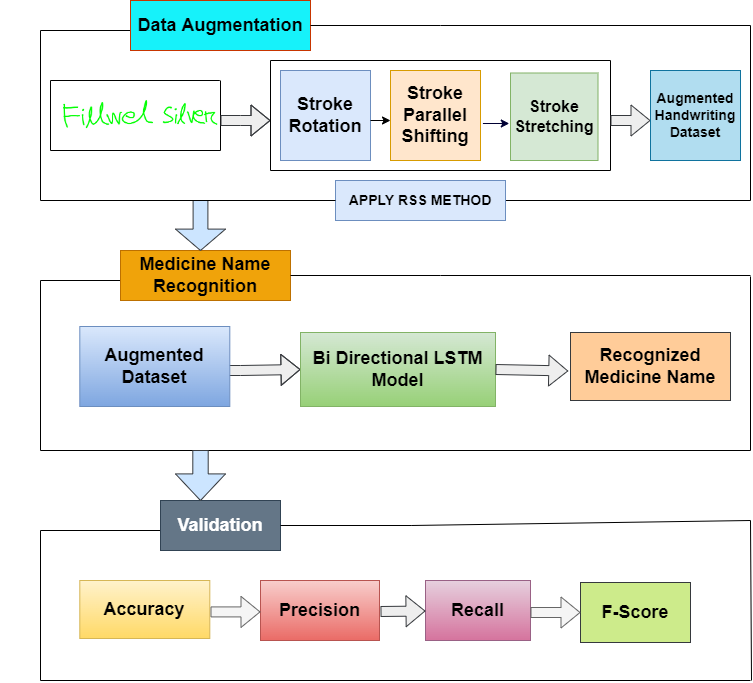

The diagram above was exported from draw.io. Its source (the exported page's mxGraphModel, read from the mxfile embedded in the PNG):
<mxGraphModel dx="1117" dy="669" grid="1" gridSize="10" guides="1" tooltips="1" connect="1" arrows="1" fold="1" page="1" pageScale="1" pageWidth="850" pageHeight="1100" math="0" shadow="0">
  <root>
    <mxCell id="0" />
    <mxCell id="1" parent="0" />
    <mxCell id="zUhVAaxCPjfeWMvbc7o7-8" value="" style="endArrow=none;html=1;rounded=0;" parent="1" edge="1">
      <mxGeometry width="50" height="50" relative="1" as="geometry">
        <mxPoint x="220" y="230" as="sourcePoint" />
        <mxPoint x="130" y="400" as="targetPoint" />
        <Array as="points">
          <mxPoint x="130" y="230" />
        </Array>
      </mxGeometry>
    </mxCell>
    <mxCell id="zUhVAaxCPjfeWMvbc7o7-9" value="&lt;b&gt;&lt;font style=&quot;font-size: 18px;&quot;&gt;Data Augmentation&lt;/font&gt;&lt;/b&gt;" style="rounded=0;whiteSpace=wrap;html=1;fillColor=#16F2FA;strokeColor=#C73500;fontColor=#000000;" parent="1" vertex="1">
      <mxGeometry x="220" y="200" width="180" height="50" as="geometry" />
    </mxCell>
    <mxCell id="zUhVAaxCPjfeWMvbc7o7-10" value="" style="endArrow=none;html=1;rounded=0;fontSize=18;exitX=1;exitY=0.5;exitDx=0;exitDy=0;" parent="1" source="zUhVAaxCPjfeWMvbc7o7-9" edge="1">
      <mxGeometry width="50" height="50" relative="1" as="geometry">
        <mxPoint x="400" y="430" as="sourcePoint" />
        <mxPoint x="840" y="225" as="targetPoint" />
        <Array as="points">
          <mxPoint x="530" y="225" />
        </Array>
      </mxGeometry>
    </mxCell>
    <mxCell id="zUhVAaxCPjfeWMvbc7o7-11" value="" style="endArrow=none;html=1;rounded=0;fontSize=18;startArrow=none;" parent="1" edge="1" source="N4lxyFrN1wMHe0NH6cir-7">
      <mxGeometry width="50" height="50" relative="1" as="geometry">
        <mxPoint x="130" y="400" as="sourcePoint" />
        <mxPoint x="840" y="400" as="targetPoint" />
      </mxGeometry>
    </mxCell>
    <mxCell id="zUhVAaxCPjfeWMvbc7o7-12" value="" style="endArrow=none;html=1;rounded=0;fontSize=18;endSize=0;" parent="1" edge="1">
      <mxGeometry width="50" height="50" relative="1" as="geometry">
        <mxPoint x="840" y="400" as="sourcePoint" />
        <mxPoint x="840" y="225" as="targetPoint" />
      </mxGeometry>
    </mxCell>
    <mxCell id="zUhVAaxCPjfeWMvbc7o7-16" value="" style="shape=image;verticalLabelPosition=bottom;verticalAlign=top;aspect=fixed;imageAspect=0;image=data:image/png,(base64 omitted: 29652 chars);imageBackground=default;strokeWidth=100;" parent="1" vertex="1">
      <mxGeometry x="140" y="280" width="169.3" height="70" as="geometry" />
    </mxCell>
    <mxCell id="zUhVAaxCPjfeWMvbc7o7-21" value="" style="endArrow=none;html=1;rounded=0;entryX=1;entryY=0;entryDx=0;entryDy=0;exitX=0;exitY=0;exitDx=0;exitDy=0;" parent="1" source="zUhVAaxCPjfeWMvbc7o7-16" target="zUhVAaxCPjfeWMvbc7o7-16" edge="1">
      <mxGeometry width="50" height="50" relative="1" as="geometry">
        <mxPoint x="140" y="270" as="sourcePoint" />
        <mxPoint x="450" y="300" as="targetPoint" />
      </mxGeometry>
    </mxCell>
    <mxCell id="zUhVAaxCPjfeWMvbc7o7-22" value="" style="endArrow=none;html=1;rounded=0;exitX=0;exitY=1;exitDx=0;exitDy=0;" parent="1" source="zUhVAaxCPjfeWMvbc7o7-16" edge="1">
      <mxGeometry width="50" height="50" relative="1" as="geometry">
        <mxPoint x="400" y="350" as="sourcePoint" />
        <mxPoint x="140" y="280" as="targetPoint" />
      </mxGeometry>
    </mxCell>
    <mxCell id="zUhVAaxCPjfeWMvbc7o7-23" value="" style="endArrow=none;html=1;rounded=0;" parent="1" edge="1">
      <mxGeometry width="50" height="50" relative="1" as="geometry">
        <mxPoint x="140" y="350" as="sourcePoint" />
        <mxPoint x="310" y="350" as="targetPoint" />
      </mxGeometry>
    </mxCell>
    <mxCell id="zUhVAaxCPjfeWMvbc7o7-24" value="" style="endArrow=none;html=1;rounded=0;" parent="1" edge="1">
      <mxGeometry width="50" height="50" relative="1" as="geometry">
        <mxPoint x="310" y="350" as="sourcePoint" />
        <mxPoint x="310" y="280" as="targetPoint" />
      </mxGeometry>
    </mxCell>
    <mxCell id="zUhVAaxCPjfeWMvbc7o7-25" value="" style="shape=flexArrow;endArrow=classic;html=1;rounded=0;fillColor=#eeeeee;strokeColor=#36393d;" parent="1" edge="1">
      <mxGeometry width="50" height="50" relative="1" as="geometry">
        <mxPoint x="310" y="320" as="sourcePoint" />
        <mxPoint x="360" y="320" as="targetPoint" />
        <Array as="points">
          <mxPoint x="330" y="320" />
        </Array>
      </mxGeometry>
    </mxCell>
    <mxCell id="zUhVAaxCPjfeWMvbc7o7-27" value="" style="endArrow=none;html=1;rounded=0;" parent="1" edge="1">
      <mxGeometry width="50" height="50" relative="1" as="geometry">
        <mxPoint x="360" y="370" as="sourcePoint" />
        <mxPoint x="360" y="260" as="targetPoint" />
      </mxGeometry>
    </mxCell>
    <mxCell id="zUhVAaxCPjfeWMvbc7o7-28" value="" style="endArrow=none;html=1;rounded=0;fillColor=#ffe6cc;strokeColor=#000000;" parent="1" edge="1">
      <mxGeometry width="50" height="50" relative="1" as="geometry">
        <mxPoint x="360" y="370" as="sourcePoint" />
        <mxPoint x="700" y="370" as="targetPoint" />
      </mxGeometry>
    </mxCell>
    <mxCell id="zUhVAaxCPjfeWMvbc7o7-29" value="" style="endArrow=none;html=1;rounded=0;" parent="1" edge="1">
      <mxGeometry width="50" height="50" relative="1" as="geometry">
        <mxPoint x="360" y="260" as="sourcePoint" />
        <mxPoint x="700" y="260" as="targetPoint" />
      </mxGeometry>
    </mxCell>
    <mxCell id="zUhVAaxCPjfeWMvbc7o7-30" value="" style="endArrow=none;html=1;rounded=0;" parent="1" edge="1">
      <mxGeometry width="50" height="50" relative="1" as="geometry">
        <mxPoint x="700" y="370" as="sourcePoint" />
        <mxPoint x="700" y="260" as="targetPoint" />
      </mxGeometry>
    </mxCell>
    <mxCell id="zUhVAaxCPjfeWMvbc7o7-31" value="&lt;b&gt;&lt;font style=&quot;font-size: 18px;&quot;&gt;Stroke Rotation&lt;/font&gt;&lt;/b&gt;" style="whiteSpace=wrap;html=1;aspect=fixed;fillColor=#dae8fc;strokeColor=#6c8ebf;" parent="1" vertex="1">
      <mxGeometry x="370" y="270" width="90" height="90" as="geometry" />
    </mxCell>
    <mxCell id="zUhVAaxCPjfeWMvbc7o7-32" value="" style="endArrow=classic;html=1;rounded=0;fontSize=14;" parent="1" edge="1">
      <mxGeometry width="50" height="50" relative="1" as="geometry">
        <mxPoint x="460" y="320" as="sourcePoint" />
        <mxPoint x="480" y="320" as="targetPoint" />
        <Array as="points">
          <mxPoint x="460" y="320" />
        </Array>
      </mxGeometry>
    </mxCell>
    <mxCell id="zUhVAaxCPjfeWMvbc7o7-33" value="&lt;b&gt;&lt;font style=&quot;font-size: 18px;&quot;&gt;Stroke Parallel Shifting&lt;/font&gt;&lt;/b&gt;" style="whiteSpace=wrap;html=1;aspect=fixed;fontSize=14;fillColor=#ffe6cc;strokeColor=#d79b00;" parent="1" vertex="1">
      <mxGeometry x="480" y="270" width="90" height="90" as="geometry" />
    </mxCell>
    <mxCell id="zUhVAaxCPjfeWMvbc7o7-36" value="&lt;b&gt;&lt;font style=&quot;font-size: 16px;&quot;&gt;Stroke Stretching&lt;/font&gt;&lt;/b&gt;" style="whiteSpace=wrap;html=1;aspect=fixed;fontSize=14;fillColor=#d5e8d4;strokeColor=#82b366;" parent="1" vertex="1">
      <mxGeometry x="600" y="272.5" width="87.5" height="87.5" as="geometry" />
    </mxCell>
    <mxCell id="zUhVAaxCPjfeWMvbc7o7-44" value="" style="shape=flexArrow;endArrow=classic;html=1;rounded=0;fontSize=14;fillColor=#eeeeee;strokeColor=#36393d;" parent="1" edge="1">
      <mxGeometry width="50" height="50" relative="1" as="geometry">
        <mxPoint x="700" y="320" as="sourcePoint" />
        <mxPoint x="740" y="320" as="targetPoint" />
      </mxGeometry>
    </mxCell>
    <mxCell id="zUhVAaxCPjfeWMvbc7o7-45" value="&lt;b&gt;Augmented Handwriting Dataset&lt;/b&gt;" style="whiteSpace=wrap;html=1;aspect=fixed;fontSize=14;fillColor=#b1ddf0;strokeColor=#10739e;" parent="1" vertex="1">
      <mxGeometry x="740" y="270" width="90" height="90" as="geometry" />
    </mxCell>
    <mxCell id="mQoOSzitPFDhEXbOeVn7-93" value="" style="endArrow=none;html=1;rounded=0;" parent="1" edge="1">
      <mxGeometry width="50" height="50" relative="1" as="geometry">
        <mxPoint x="210" y="480" as="sourcePoint" />
        <mxPoint x="130" y="650" as="targetPoint" />
        <Array as="points">
          <mxPoint x="130" y="480" />
        </Array>
      </mxGeometry>
    </mxCell>
    <mxCell id="mQoOSzitPFDhEXbOeVn7-94" value="&lt;b&gt;&lt;font style=&quot;font-size: 18px;&quot;&gt;Medicine Name Recognition&lt;/font&gt;&lt;/b&gt;" style="rounded=0;whiteSpace=wrap;html=1;fillColor=#f0a30a;strokeColor=#BD7000;fontColor=#000000;" parent="1" vertex="1">
      <mxGeometry x="210" y="450" width="170" height="50" as="geometry" />
    </mxCell>
    <mxCell id="mQoOSzitPFDhEXbOeVn7-95" value="" style="endArrow=none;html=1;rounded=0;fontSize=18;exitX=1;exitY=0.5;exitDx=0;exitDy=0;" parent="1" source="mQoOSzitPFDhEXbOeVn7-94" edge="1">
      <mxGeometry width="50" height="50" relative="1" as="geometry">
        <mxPoint x="400" y="680" as="sourcePoint" />
        <mxPoint x="840" y="475" as="targetPoint" />
        <Array as="points">
          <mxPoint x="530" y="475" />
        </Array>
      </mxGeometry>
    </mxCell>
    <mxCell id="mQoOSzitPFDhEXbOeVn7-96" value="" style="endArrow=none;html=1;rounded=0;fontSize=18;" parent="1" edge="1">
      <mxGeometry width="50" height="50" relative="1" as="geometry">
        <mxPoint x="130" y="650" as="sourcePoint" />
        <mxPoint x="840" y="650" as="targetPoint" />
      </mxGeometry>
    </mxCell>
    <mxCell id="mQoOSzitPFDhEXbOeVn7-97" value="" style="endArrow=none;html=1;rounded=0;fontSize=18;endSize=0;" parent="1" edge="1">
      <mxGeometry width="50" height="50" relative="1" as="geometry">
        <mxPoint x="840" y="650" as="sourcePoint" />
        <mxPoint x="840" y="476" as="targetPoint" />
      </mxGeometry>
    </mxCell>
    <mxCell id="mQoOSzitPFDhEXbOeVn7-103" value="" style="shape=flexArrow;endArrow=classic;html=1;rounded=0;entryX=0;entryY=0.5;entryDx=0;entryDy=0;fillColor=#eeeeee;strokeColor=#36393d;" parent="1" target="mQoOSzitPFDhEXbOeVn7-124" edge="1">
      <mxGeometry width="50" height="50" relative="1" as="geometry">
        <mxPoint x="310" y="570" as="sourcePoint" />
        <mxPoint x="360" y="570" as="targetPoint" />
        <Array as="points">
          <mxPoint x="330" y="570" />
        </Array>
      </mxGeometry>
    </mxCell>
    <mxCell id="mQoOSzitPFDhEXbOeVn7-124" value="&lt;b&gt;&lt;font style=&quot;font-size: 18px;&quot;&gt;Bi Directional LSTM Model&lt;/font&gt;&lt;/b&gt;" style="rounded=0;whiteSpace=wrap;html=1;fontSize=18;fillColor=#d5e8d4;strokeColor=#82b366;gradientColor=#97d077;" parent="1" vertex="1">
      <mxGeometry x="390" y="532" width="195" height="74" as="geometry" />
    </mxCell>
    <mxCell id="mQoOSzitPFDhEXbOeVn7-125" value="&lt;b style=&quot;&quot;&gt;&lt;font style=&quot;font-size: 18px;&quot;&gt;Augmented Dataset&lt;/font&gt;&lt;/b&gt;" style="rounded=0;whiteSpace=wrap;html=1;fontSize=14;fillColor=#dae8fc;strokeColor=#6c8ebf;gradientColor=#7ea6e0;" parent="1" vertex="1">
      <mxGeometry x="169.3" y="526" width="150" height="80" as="geometry" />
    </mxCell>
    <mxCell id="mQoOSzitPFDhEXbOeVn7-127" value="" style="shape=flexArrow;endArrow=classic;html=1;rounded=0;fontSize=14;strokeColor=#36393d;exitX=1;exitY=0.5;exitDx=0;exitDy=0;fillColor=#eeeeee;entryX=-0.014;entryY=0.566;entryDx=0;entryDy=0;entryPerimeter=0;" parent="1" source="mQoOSzitPFDhEXbOeVn7-124" edge="1" target="mQoOSzitPFDhEXbOeVn7-131">
      <mxGeometry width="50" height="50" relative="1" as="geometry">
        <mxPoint x="560" y="570" as="sourcePoint" />
        <mxPoint x="620" y="569" as="targetPoint" />
      </mxGeometry>
    </mxCell>
    <mxCell id="mQoOSzitPFDhEXbOeVn7-131" value="&lt;b&gt;&lt;font style=&quot;font-size: 18px;&quot;&gt;Recognized Medicine Name&lt;/font&gt;&lt;/b&gt;" style="rounded=0;whiteSpace=wrap;html=1;fontSize=14;fillColor=#ffcc99;strokeColor=#36393d;" parent="1" vertex="1">
      <mxGeometry x="660" y="532" width="160" height="68" as="geometry" />
    </mxCell>
    <mxCell id="mQoOSzitPFDhEXbOeVn7-139" value="" style="edgeStyle=orthogonalEdgeStyle;rounded=0;orthogonalLoop=1;jettySize=auto;html=1;fontSize=14;strokeColor=#000033;" parent="1" source="mQoOSzitPFDhEXbOeVn7-137" target="mQoOSzitPFDhEXbOeVn7-94" edge="1">
      <mxGeometry relative="1" as="geometry">
        <Array as="points">
          <mxPoint x="280" y="460" />
          <mxPoint x="280" y="460" />
        </Array>
      </mxGeometry>
    </mxCell>
    <mxCell id="mQoOSzitPFDhEXbOeVn7-137" value="" style="shape=singleArrow;direction=south;whiteSpace=wrap;html=1;fontSize=14;arrowWidth=0.2960009765625;arrowSize=0.42800048828125;fillColor=#cce5ff;strokeColor=#36393d;" parent="1" vertex="1">
      <mxGeometry x="265" y="400" width="50" height="50" as="geometry" />
    </mxCell>
    <mxCell id="mQoOSzitPFDhEXbOeVn7-144" value="" style="endArrow=classic;html=1;rounded=0;fontSize=14;strokeColor=#000033;exitX=1.027;exitY=0.589;exitDx=0;exitDy=0;exitPerimeter=0;entryX=-0.014;entryY=0.577;entryDx=0;entryDy=0;entryPerimeter=0;" parent="1" source="zUhVAaxCPjfeWMvbc7o7-33" target="zUhVAaxCPjfeWMvbc7o7-36" edge="1">
      <mxGeometry width="50" height="50" relative="1" as="geometry">
        <mxPoint x="570" y="360" as="sourcePoint" />
        <mxPoint x="620" y="310" as="targetPoint" />
      </mxGeometry>
    </mxCell>
    <mxCell id="mQoOSzitPFDhEXbOeVn7-198" value="" style="endArrow=none;html=1;rounded=0;exitX=0;exitY=0.6;exitDx=0;exitDy=0;exitPerimeter=0;" parent="1" source="mQoOSzitPFDhEXbOeVn7-199" edge="1">
      <mxGeometry width="50" height="50" relative="1" as="geometry">
        <mxPoint x="220" y="730" as="sourcePoint" />
        <mxPoint x="130" y="880" as="targetPoint" />
        <Array as="points">
          <mxPoint x="130" y="730" />
        </Array>
      </mxGeometry>
    </mxCell>
    <mxCell id="mQoOSzitPFDhEXbOeVn7-199" value="&lt;b&gt;&lt;font style=&quot;font-size: 18px;&quot;&gt;Validation&lt;/font&gt;&lt;/b&gt;" style="rounded=0;whiteSpace=wrap;html=1;fillColor=#647687;strokeColor=#314354;fontColor=#ffffff;" parent="1" vertex="1">
      <mxGeometry x="250" y="700" width="120" height="50" as="geometry" />
    </mxCell>
    <mxCell id="mQoOSzitPFDhEXbOeVn7-200" value="" style="endArrow=none;html=1;rounded=0;fontSize=18;exitX=1;exitY=0.5;exitDx=0;exitDy=0;" parent="1" source="mQoOSzitPFDhEXbOeVn7-199" edge="1">
      <mxGeometry width="50" height="50" relative="1" as="geometry">
        <mxPoint x="370.7" y="930" as="sourcePoint" />
        <mxPoint x="840" y="720" as="targetPoint" />
        <Array as="points">
          <mxPoint x="500.7" y="725" />
        </Array>
      </mxGeometry>
    </mxCell>
    <mxCell id="mQoOSzitPFDhEXbOeVn7-201" value="" style="endArrow=none;html=1;rounded=0;fontSize=18;" parent="1" edge="1">
      <mxGeometry width="50" height="50" relative="1" as="geometry">
        <mxPoint x="130" y="880" as="sourcePoint" />
        <mxPoint x="840" y="880" as="targetPoint" />
      </mxGeometry>
    </mxCell>
    <mxCell id="mQoOSzitPFDhEXbOeVn7-202" value="" style="endArrow=none;html=1;rounded=0;fontSize=18;endSize=0;jumpSize=1;strokeWidth=1;" parent="1" edge="1">
      <mxGeometry width="50" height="50" relative="1" as="geometry">
        <mxPoint x="841" y="880" as="sourcePoint" />
        <mxPoint x="840" y="720" as="targetPoint" />
      </mxGeometry>
    </mxCell>
    <mxCell id="mQoOSzitPFDhEXbOeVn7-204" value="&lt;b&gt;&lt;font style=&quot;font-size: 18px;&quot;&gt;Precision&lt;/font&gt;&lt;/b&gt;" style="rounded=0;whiteSpace=wrap;html=1;fontSize=18;fillColor=#f8cecc;strokeColor=#b85450;gradientColor=#ea6b66;" parent="1" vertex="1">
      <mxGeometry x="350" y="780" width="119" height="60" as="geometry" />
    </mxCell>
    <mxCell id="mQoOSzitPFDhEXbOeVn7-205" value="&lt;b style=&quot;&quot;&gt;&lt;font style=&quot;font-size: 18px;&quot;&gt;Accuracy&lt;/font&gt;&lt;/b&gt;" style="rounded=0;whiteSpace=wrap;html=1;fontSize=14;fillColor=#fff2cc;strokeColor=#d6b656;gradientColor=#ffd966;" parent="1" vertex="1">
      <mxGeometry x="169.3" y="780" width="130" height="58" as="geometry" />
    </mxCell>
    <mxCell id="mQoOSzitPFDhEXbOeVn7-207" value="&lt;b&gt;&lt;font style=&quot;font-size: 18px;&quot;&gt;Recall&lt;/font&gt;&lt;/b&gt;" style="rounded=0;whiteSpace=wrap;html=1;fontSize=14;fillColor=#e6d0de;strokeColor=#996185;gradientColor=#d5739d;" parent="1" vertex="1">
      <mxGeometry x="515" y="780" width="105" height="60" as="geometry" />
    </mxCell>
    <mxCell id="mQoOSzitPFDhEXbOeVn7-208" value="" style="edgeStyle=orthogonalEdgeStyle;rounded=0;orthogonalLoop=1;jettySize=auto;html=1;fontSize=14;strokeColor=#000033;" parent="1" target="mQoOSzitPFDhEXbOeVn7-199" edge="1">
      <mxGeometry relative="1" as="geometry">
        <mxPoint x="265.7" y="700" as="sourcePoint" />
        <Array as="points">
          <mxPoint x="250.7" y="710" />
          <mxPoint x="250.7" y="710" />
        </Array>
      </mxGeometry>
    </mxCell>
    <mxCell id="mQoOSzitPFDhEXbOeVn7-209" value="&lt;b&gt;&lt;font style=&quot;font-size: 18px;&quot;&gt;F-Score&lt;/font&gt;&lt;/b&gt;" style="rounded=0;whiteSpace=wrap;html=1;fontSize=14;fillColor=#cdeb8b;strokeColor=#36393d;" parent="1" vertex="1">
      <mxGeometry x="670" y="782" width="110" height="60" as="geometry" />
    </mxCell>
    <mxCell id="mQoOSzitPFDhEXbOeVn7-211" value="" style="shape=singleArrow;direction=south;whiteSpace=wrap;html=1;fontSize=14;arrowWidth=0.30800048828125;arrowSize=0.5320001220703126;fillColor=#cce5ff;strokeColor=#36393d;" parent="1" vertex="1">
      <mxGeometry x="265" y="650" width="50" height="50" as="geometry" />
    </mxCell>
    <mxCell id="mQoOSzitPFDhEXbOeVn7-214" value="" style="shape=flexArrow;endArrow=classic;html=1;rounded=0;fillColor=#eeeeee;strokeColor=#36393d;" parent="1" edge="1">
      <mxGeometry width="50" height="50" relative="1" as="geometry">
        <mxPoint x="470" y="811" as="sourcePoint" />
        <mxPoint x="515" y="810.5" as="targetPoint" />
        <Array as="points" />
      </mxGeometry>
    </mxCell>
    <mxCell id="mQoOSzitPFDhEXbOeVn7-216" value="" style="shape=flexArrow;endArrow=classic;html=1;rounded=0;fontSize=14;strokeColor=#666666;entryX=0;entryY=0.5;entryDx=0;entryDy=0;fillColor=#f5f5f5;" parent="1" target="mQoOSzitPFDhEXbOeVn7-209" edge="1">
      <mxGeometry width="50" height="50" relative="1" as="geometry">
        <mxPoint x="620" y="812" as="sourcePoint" />
        <mxPoint x="620" y="790" as="targetPoint" />
      </mxGeometry>
    </mxCell>
    <mxCell id="N4lxyFrN1wMHe0NH6cir-1" value="" style="endArrow=none;html=1;rounded=0;strokeWidth=1;jumpSize=2;" edge="1" parent="1">
      <mxGeometry width="50" height="50" relative="1" as="geometry">
        <mxPoint x="810" y="730" as="sourcePoint" />
        <mxPoint x="810" y="730" as="targetPoint" />
        <Array as="points">
          <mxPoint x="810" y="730" />
        </Array>
      </mxGeometry>
    </mxCell>
    <mxCell id="N4lxyFrN1wMHe0NH6cir-6" value="" style="shape=flexArrow;endArrow=classic;html=1;rounded=0;fontSize=14;strokeColor=#666666;entryX=0;entryY=0.5;entryDx=0;entryDy=0;fillColor=#f5f5f5;" edge="1" parent="1">
      <mxGeometry width="50" height="50" relative="1" as="geometry">
        <mxPoint x="300" y="811.41" as="sourcePoint" />
        <mxPoint x="350" y="811.41" as="targetPoint" />
      </mxGeometry>
    </mxCell>
    <mxCell id="N4lxyFrN1wMHe0NH6cir-7" value="&lt;b&gt;&lt;font style=&quot;font-size: 14px;&quot;&gt;APPLY RSS METHOD&lt;/font&gt;&lt;/b&gt;" style="rounded=0;whiteSpace=wrap;html=1;fillColor=#dae8fc;strokeColor=#6c8ebf;" vertex="1" parent="1">
      <mxGeometry x="425" y="380" width="170" height="40" as="geometry" />
    </mxCell>
    <mxCell id="N4lxyFrN1wMHe0NH6cir-8" value="" style="endArrow=none;html=1;rounded=0;fontSize=18;" edge="1" parent="1" target="N4lxyFrN1wMHe0NH6cir-7">
      <mxGeometry width="50" height="50" relative="1" as="geometry">
        <mxPoint x="130" y="400" as="sourcePoint" />
        <mxPoint x="840" y="400" as="targetPoint" />
      </mxGeometry>
    </mxCell>
  </root>
</mxGraphModel>